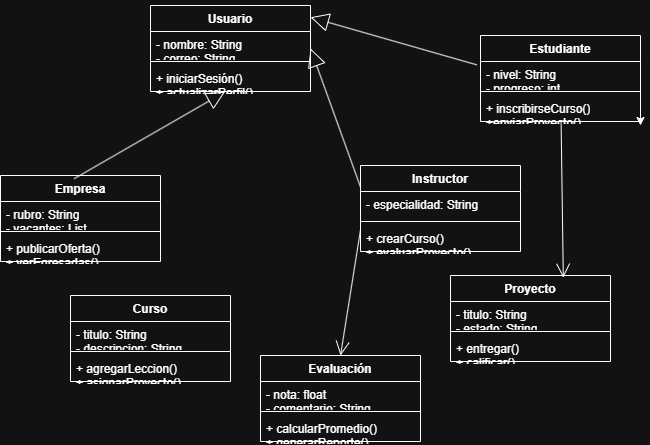

The diagram above was exported from draw.io. Its source (the exported page's mxGraphModel, read from the mxfile embedded in the PNG):
<mxGraphModel dx="1030" dy="562" grid="1" gridSize="10" guides="1" tooltips="1" connect="1" arrows="1" fold="1" page="1" pageScale="1" pageWidth="827" pageHeight="1169" math="0" shadow="0">
  <root>
    <mxCell id="0" />
    <mxCell id="1" parent="0" />
    <mxCell id="FSfsalGO53FAAdh-RTOv-1" parent="1" style="swimlane;fontStyle=1;align=center;verticalAlign=top;childLayout=stackLayout;horizontal=1;startSize=26;horizontalStack=0;resizeParent=1;resizeParentMax=0;resizeLast=0;collapsible=1;marginBottom=0;whiteSpace=wrap;html=1;" value="Instructor" vertex="1">
      <mxGeometry height="86" width="160" x="420" y="250" as="geometry" />
    </mxCell>
    <mxCell id="FSfsalGO53FAAdh-RTOv-2" parent="FSfsalGO53FAAdh-RTOv-1" style="text;strokeColor=none;fillColor=none;align=left;verticalAlign=top;spacingLeft=4;spacingRight=4;overflow=hidden;rotatable=0;points=[[0,0.5],[1,0.5]];portConstraint=eastwest;whiteSpace=wrap;html=1;" value="- especialidad: String&lt;div&gt;&lt;br&gt;&lt;/div&gt;" vertex="1">
      <mxGeometry height="26" width="160" y="26" as="geometry" />
    </mxCell>
    <mxCell id="FSfsalGO53FAAdh-RTOv-3" parent="FSfsalGO53FAAdh-RTOv-1" style="line;strokeWidth=1;fillColor=none;align=left;verticalAlign=middle;spacingTop=-1;spacingLeft=3;spacingRight=3;rotatable=0;labelPosition=right;points=[];portConstraint=eastwest;strokeColor=inherit;" value="" vertex="1">
      <mxGeometry height="8" width="160" y="52" as="geometry" />
    </mxCell>
    <mxCell id="FSfsalGO53FAAdh-RTOv-4" parent="FSfsalGO53FAAdh-RTOv-1" style="text;strokeColor=none;fillColor=none;align=left;verticalAlign=top;spacingLeft=4;spacingRight=4;overflow=hidden;rotatable=0;points=[[0,0.5],[1,0.5]];portConstraint=eastwest;whiteSpace=wrap;html=1;" value="+ crearCurso()&lt;div&gt;+ evaluarProyecto()&lt;/div&gt;" vertex="1">
      <mxGeometry height="26" width="160" y="60" as="geometry" />
    </mxCell>
    <mxCell id="FSfsalGO53FAAdh-RTOv-5" parent="1" style="swimlane;fontStyle=1;align=center;verticalAlign=top;childLayout=stackLayout;horizontal=1;startSize=26;horizontalStack=0;resizeParent=1;resizeParentMax=0;resizeLast=0;collapsible=1;marginBottom=0;whiteSpace=wrap;html=1;" value="Empresa" vertex="1">
      <mxGeometry height="86" width="160" x="60" y="260" as="geometry" />
    </mxCell>
    <mxCell id="FSfsalGO53FAAdh-RTOv-6" parent="FSfsalGO53FAAdh-RTOv-5" style="text;strokeColor=none;fillColor=none;align=left;verticalAlign=top;spacingLeft=4;spacingRight=4;overflow=hidden;rotatable=0;points=[[0,0.5],[1,0.5]];portConstraint=eastwest;whiteSpace=wrap;html=1;" value="- rubro: String&lt;div&gt;- vacantes: List&lt;/div&gt;" vertex="1">
      <mxGeometry height="26" width="160" y="26" as="geometry" />
    </mxCell>
    <mxCell id="FSfsalGO53FAAdh-RTOv-7" parent="FSfsalGO53FAAdh-RTOv-5" style="line;strokeWidth=1;fillColor=none;align=left;verticalAlign=middle;spacingTop=-1;spacingLeft=3;spacingRight=3;rotatable=0;labelPosition=right;points=[];portConstraint=eastwest;strokeColor=inherit;" value="" vertex="1">
      <mxGeometry height="8" width="160" y="52" as="geometry" />
    </mxCell>
    <mxCell id="FSfsalGO53FAAdh-RTOv-8" parent="FSfsalGO53FAAdh-RTOv-5" style="text;strokeColor=none;fillColor=none;align=left;verticalAlign=top;spacingLeft=4;spacingRight=4;overflow=hidden;rotatable=0;points=[[0,0.5],[1,0.5]];portConstraint=eastwest;whiteSpace=wrap;html=1;" value="+ publicarOferta()&lt;div&gt;+ verEgresadas()&lt;/div&gt;" vertex="1">
      <mxGeometry height="26" width="160" y="60" as="geometry" />
    </mxCell>
    <mxCell id="FSfsalGO53FAAdh-RTOv-9" parent="1" style="swimlane;fontStyle=1;align=center;verticalAlign=top;childLayout=stackLayout;horizontal=1;startSize=26;horizontalStack=0;resizeParent=1;resizeParentMax=0;resizeLast=0;collapsible=1;marginBottom=0;whiteSpace=wrap;html=1;" value="Proyecto" vertex="1">
      <mxGeometry height="86" width="160" x="510" y="360" as="geometry" />
    </mxCell>
    <mxCell id="FSfsalGO53FAAdh-RTOv-10" parent="FSfsalGO53FAAdh-RTOv-9" style="text;strokeColor=none;fillColor=none;align=left;verticalAlign=top;spacingLeft=4;spacingRight=4;overflow=hidden;rotatable=0;points=[[0,0.5],[1,0.5]];portConstraint=eastwest;whiteSpace=wrap;html=1;" value="- titulo: String&lt;div&gt;- estado: String&lt;/div&gt;" vertex="1">
      <mxGeometry height="26" width="160" y="26" as="geometry" />
    </mxCell>
    <mxCell id="FSfsalGO53FAAdh-RTOv-11" parent="FSfsalGO53FAAdh-RTOv-9" style="line;strokeWidth=1;fillColor=none;align=left;verticalAlign=middle;spacingTop=-1;spacingLeft=3;spacingRight=3;rotatable=0;labelPosition=right;points=[];portConstraint=eastwest;strokeColor=inherit;" value="" vertex="1">
      <mxGeometry height="8" width="160" y="52" as="geometry" />
    </mxCell>
    <mxCell id="FSfsalGO53FAAdh-RTOv-12" parent="FSfsalGO53FAAdh-RTOv-9" style="text;strokeColor=none;fillColor=none;align=left;verticalAlign=top;spacingLeft=4;spacingRight=4;overflow=hidden;rotatable=0;points=[[0,0.5],[1,0.5]];portConstraint=eastwest;whiteSpace=wrap;html=1;" value="+ entregar()&lt;div&gt;+ calificar()&lt;/div&gt;" vertex="1">
      <mxGeometry height="26" width="160" y="60" as="geometry" />
    </mxCell>
    <mxCell id="FSfsalGO53FAAdh-RTOv-45" edge="1" parent="1" source="FSfsalGO53FAAdh-RTOv-13" style="edgeStyle=orthogonalEdgeStyle;rounded=0;orthogonalLoop=1;jettySize=auto;html=1;exitX=1;exitY=1;exitDx=0;exitDy=0;">
      <mxGeometry relative="1" as="geometry">
        <mxPoint x="700" y="210" as="targetPoint" />
      </mxGeometry>
    </mxCell>
    <mxCell id="FSfsalGO53FAAdh-RTOv-13" parent="1" style="swimlane;fontStyle=1;align=center;verticalAlign=top;childLayout=stackLayout;horizontal=1;startSize=26;horizontalStack=0;resizeParent=1;resizeParentMax=0;resizeLast=0;collapsible=1;marginBottom=0;whiteSpace=wrap;html=1;" value="Estudiante" vertex="1">
      <mxGeometry height="86" width="160" x="540" y="120" as="geometry" />
    </mxCell>
    <mxCell id="FSfsalGO53FAAdh-RTOv-14" parent="FSfsalGO53FAAdh-RTOv-13" style="text;strokeColor=none;fillColor=none;align=left;verticalAlign=top;spacingLeft=4;spacingRight=4;overflow=hidden;rotatable=0;points=[[0,0.5],[1,0.5]];portConstraint=eastwest;whiteSpace=wrap;html=1;" value="- nivel: String&lt;div&gt;- progreso: int&lt;/div&gt;" vertex="1">
      <mxGeometry height="26" width="160" y="26" as="geometry" />
    </mxCell>
    <mxCell id="FSfsalGO53FAAdh-RTOv-15" parent="FSfsalGO53FAAdh-RTOv-13" style="line;strokeWidth=1;fillColor=none;align=left;verticalAlign=middle;spacingTop=-1;spacingLeft=3;spacingRight=3;rotatable=0;labelPosition=right;points=[];portConstraint=eastwest;strokeColor=inherit;" value="" vertex="1">
      <mxGeometry height="8" width="160" y="52" as="geometry" />
    </mxCell>
    <mxCell id="FSfsalGO53FAAdh-RTOv-16" parent="FSfsalGO53FAAdh-RTOv-13" style="text;strokeColor=none;fillColor=none;align=left;verticalAlign=top;spacingLeft=4;spacingRight=4;overflow=hidden;rotatable=0;points=[[0,0.5],[1,0.5]];portConstraint=eastwest;whiteSpace=wrap;html=1;" value="+ inscribirseCurso()&lt;div&gt;+enviarProyecto()&lt;/div&gt;" vertex="1">
      <mxGeometry height="26" width="160" y="60" as="geometry" />
    </mxCell>
    <mxCell id="FSfsalGO53FAAdh-RTOv-17" parent="1" style="swimlane;fontStyle=1;align=center;verticalAlign=top;childLayout=stackLayout;horizontal=1;startSize=26;horizontalStack=0;resizeParent=1;resizeParentMax=0;resizeLast=0;collapsible=1;marginBottom=0;whiteSpace=wrap;html=1;" value="Curso" vertex="1">
      <mxGeometry height="86" width="160" x="130" y="380" as="geometry" />
    </mxCell>
    <mxCell id="FSfsalGO53FAAdh-RTOv-18" parent="FSfsalGO53FAAdh-RTOv-17" style="text;strokeColor=none;fillColor=none;align=left;verticalAlign=top;spacingLeft=4;spacingRight=4;overflow=hidden;rotatable=0;points=[[0,0.5],[1,0.5]];portConstraint=eastwest;whiteSpace=wrap;html=1;" value="- titulo: String&lt;div&gt;- descripcion: String&lt;/div&gt;&lt;div&gt;- duracion: int&lt;/div&gt;" vertex="1">
      <mxGeometry height="26" width="160" y="26" as="geometry" />
    </mxCell>
    <mxCell id="FSfsalGO53FAAdh-RTOv-19" parent="FSfsalGO53FAAdh-RTOv-17" style="line;strokeWidth=1;fillColor=none;align=left;verticalAlign=middle;spacingTop=-1;spacingLeft=3;spacingRight=3;rotatable=0;labelPosition=right;points=[];portConstraint=eastwest;strokeColor=inherit;" value="" vertex="1">
      <mxGeometry height="8" width="160" y="52" as="geometry" />
    </mxCell>
    <mxCell id="FSfsalGO53FAAdh-RTOv-20" parent="FSfsalGO53FAAdh-RTOv-17" style="text;strokeColor=none;fillColor=none;align=left;verticalAlign=top;spacingLeft=4;spacingRight=4;overflow=hidden;rotatable=0;points=[[0,0.5],[1,0.5]];portConstraint=eastwest;whiteSpace=wrap;html=1;" value="+ agregarLeccion()&lt;div&gt;+ asignarProyecto()&lt;/div&gt;" vertex="1">
      <mxGeometry height="26" width="160" y="60" as="geometry" />
    </mxCell>
    <mxCell id="FSfsalGO53FAAdh-RTOv-21" parent="1" style="swimlane;fontStyle=1;align=center;verticalAlign=top;childLayout=stackLayout;horizontal=1;startSize=26;horizontalStack=0;resizeParent=1;resizeParentMax=0;resizeLast=0;collapsible=1;marginBottom=0;whiteSpace=wrap;html=1;" value="Usuario" vertex="1">
      <mxGeometry height="86" width="160" x="210" y="90" as="geometry" />
    </mxCell>
    <mxCell id="FSfsalGO53FAAdh-RTOv-22" parent="FSfsalGO53FAAdh-RTOv-21" style="text;strokeColor=none;fillColor=none;align=left;verticalAlign=top;spacingLeft=4;spacingRight=4;overflow=hidden;rotatable=0;points=[[0,0.5],[1,0.5]];portConstraint=eastwest;whiteSpace=wrap;html=1;" value="- nombre: String&lt;div&gt;- correo: String&lt;/div&gt;" vertex="1">
      <mxGeometry height="26" width="160" y="26" as="geometry" />
    </mxCell>
    <mxCell id="FSfsalGO53FAAdh-RTOv-23" parent="FSfsalGO53FAAdh-RTOv-21" style="line;strokeWidth=1;fillColor=none;align=left;verticalAlign=middle;spacingTop=-1;spacingLeft=3;spacingRight=3;rotatable=0;labelPosition=right;points=[];portConstraint=eastwest;strokeColor=inherit;" value="" vertex="1">
      <mxGeometry height="8" width="160" y="52" as="geometry" />
    </mxCell>
    <mxCell id="FSfsalGO53FAAdh-RTOv-24" parent="FSfsalGO53FAAdh-RTOv-21" style="text;strokeColor=none;fillColor=none;align=left;verticalAlign=top;spacingLeft=4;spacingRight=4;overflow=hidden;rotatable=0;points=[[0,0.5],[1,0.5]];portConstraint=eastwest;whiteSpace=wrap;html=1;" value="+ iniciarSesión()&lt;div&gt;+ actualizarPerfil()&lt;/div&gt;" vertex="1">
      <mxGeometry height="26" width="160" y="60" as="geometry" />
    </mxCell>
    <mxCell id="FSfsalGO53FAAdh-RTOv-25" parent="1" style="swimlane;fontStyle=1;align=center;verticalAlign=top;childLayout=stackLayout;horizontal=1;startSize=26;horizontalStack=0;resizeParent=1;resizeParentMax=0;resizeLast=0;collapsible=1;marginBottom=0;whiteSpace=wrap;html=1;" value="Evaluación" vertex="1">
      <mxGeometry height="86" width="160" x="320" y="440" as="geometry" />
    </mxCell>
    <mxCell id="FSfsalGO53FAAdh-RTOv-26" parent="FSfsalGO53FAAdh-RTOv-25" style="text;strokeColor=none;fillColor=none;align=left;verticalAlign=top;spacingLeft=4;spacingRight=4;overflow=hidden;rotatable=0;points=[[0,0.5],[1,0.5]];portConstraint=eastwest;whiteSpace=wrap;html=1;" value="- nota: float&lt;div&gt;- comentario: String&lt;/div&gt;" vertex="1">
      <mxGeometry height="26" width="160" y="26" as="geometry" />
    </mxCell>
    <mxCell id="FSfsalGO53FAAdh-RTOv-27" parent="FSfsalGO53FAAdh-RTOv-25" style="line;strokeWidth=1;fillColor=none;align=left;verticalAlign=middle;spacingTop=-1;spacingLeft=3;spacingRight=3;rotatable=0;labelPosition=right;points=[];portConstraint=eastwest;strokeColor=inherit;" value="" vertex="1">
      <mxGeometry height="8" width="160" y="52" as="geometry" />
    </mxCell>
    <mxCell id="FSfsalGO53FAAdh-RTOv-28" parent="FSfsalGO53FAAdh-RTOv-25" style="text;strokeColor=none;fillColor=none;align=left;verticalAlign=top;spacingLeft=4;spacingRight=4;overflow=hidden;rotatable=0;points=[[0,0.5],[1,0.5]];portConstraint=eastwest;whiteSpace=wrap;html=1;" value="+ calcularPromedio()&lt;div&gt;+ generarReporte()&lt;/div&gt;" vertex="1">
      <mxGeometry height="26" width="160" y="60" as="geometry" />
    </mxCell>
    <mxCell id="FSfsalGO53FAAdh-RTOv-39" edge="1" parent="1" source="FSfsalGO53FAAdh-RTOv-14" style="endArrow=block;endSize=16;endFill=0;html=1;rounded=0;exitX=-0.022;exitY=0.131;exitDx=0;exitDy=0;exitPerimeter=0;entryX=1;entryY=0.137;entryDx=0;entryDy=0;entryPerimeter=0;" target="FSfsalGO53FAAdh-RTOv-21" value="">
      <mxGeometry relative="1" width="160" as="geometry">
        <mxPoint x="330" y="360" as="sourcePoint" />
        <mxPoint x="490" y="360" as="targetPoint" />
      </mxGeometry>
    </mxCell>
    <mxCell id="FSfsalGO53FAAdh-RTOv-41" edge="1" parent="1" source="FSfsalGO53FAAdh-RTOv-1" style="endArrow=block;endSize=16;endFill=0;html=1;rounded=0;exitX=0;exitY=0.25;exitDx=0;exitDy=0;entryX=1;entryY=0.5;entryDx=0;entryDy=0;" target="FSfsalGO53FAAdh-RTOv-21" value="">
      <mxGeometry relative="1" width="160" as="geometry">
        <mxPoint x="330" y="360" as="sourcePoint" />
        <mxPoint x="490" y="360" as="targetPoint" />
      </mxGeometry>
    </mxCell>
    <mxCell id="FSfsalGO53FAAdh-RTOv-42" edge="1" parent="1" style="endArrow=block;endSize=16;endFill=0;html=1;rounded=0;exitX=0.46;exitY=0.026;exitDx=0;exitDy=0;exitPerimeter=0;entryX=0.465;entryY=0.977;entryDx=0;entryDy=0;entryPerimeter=0;" value="">
      <mxGeometry relative="1" width="160" as="geometry">
        <mxPoint x="133.5999999999999" y="263.236" as="sourcePoint" />
        <mxPoint x="284.4000000000001" y="176.40200000000004" as="targetPoint" />
      </mxGeometry>
    </mxCell>
    <mxCell id="FSfsalGO53FAAdh-RTOv-43" edge="1" parent="1" source="FSfsalGO53FAAdh-RTOv-13" style="endArrow=open;endFill=1;endSize=12;html=1;rounded=0;entryX=0.705;entryY=0.026;entryDx=0;entryDy=0;entryPerimeter=0;" target="FSfsalGO53FAAdh-RTOv-9" value="">
      <mxGeometry relative="1" width="160" as="geometry">
        <Array as="points" />
        <mxPoint x="330" y="360" as="sourcePoint" />
        <mxPoint x="490" y="360" as="targetPoint" />
      </mxGeometry>
    </mxCell>
    <mxCell id="FSfsalGO53FAAdh-RTOv-44" edge="1" parent="1" source="FSfsalGO53FAAdh-RTOv-1" style="endArrow=open;endFill=1;endSize=12;html=1;rounded=0;exitX=0;exitY=0.75;exitDx=0;exitDy=0;entryX=0.5;entryY=0;entryDx=0;entryDy=0;" target="FSfsalGO53FAAdh-RTOv-25" value="">
      <mxGeometry relative="1" width="160" as="geometry">
        <mxPoint x="330" y="360" as="sourcePoint" />
        <mxPoint x="490" y="360" as="targetPoint" />
      </mxGeometry>
    </mxCell>
  </root>
</mxGraphModel>